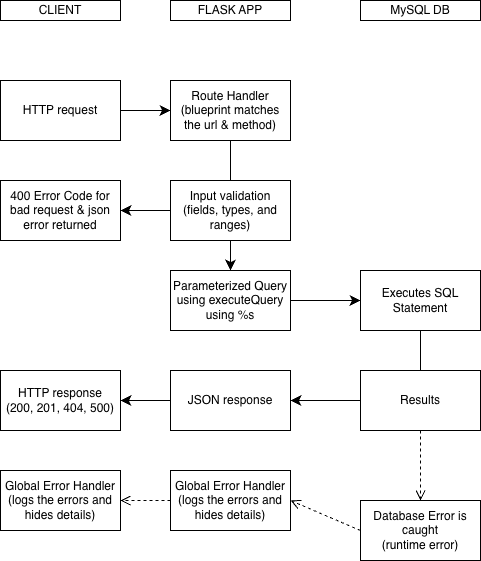

The diagram above was exported from draw.io. Its source (the exported page's mxGraphModel, read from the mxfile embedded in the PNG):
<mxGraphModel dx="705" dy="853" grid="1" gridSize="10" guides="1" tooltips="1" connect="1" arrows="1" fold="1" page="1" pageScale="1" pageWidth="850" pageHeight="1100" math="0" shadow="0">
  <root>
    <mxCell id="0" />
    <mxCell id="1" parent="0" />
    <mxCell id="PRLHw546KMI__2tnI6uk-7" edge="1" parent="1" source="PRLHw546KMI__2tnI6uk-1" style="edgeStyle=none;curved=1;rounded=0;orthogonalLoop=1;jettySize=auto;html=1;fontSize=12;startSize=8;endSize=8;" target="PRLHw546KMI__2tnI6uk-2" value="">
      <mxGeometry relative="1" as="geometry" />
    </mxCell>
    <mxCell id="PRLHw546KMI__2tnI6uk-1" parent="1" style="rounded=0;whiteSpace=wrap;html=1;" value="HTTP request" vertex="1">
      <mxGeometry height="60" width="120" x="150" y="210" as="geometry" />
    </mxCell>
    <mxCell id="PRLHw546KMI__2tnI6uk-8" edge="1" parent="1" source="PRLHw546KMI__2tnI6uk-2" style="edgeStyle=none;curved=1;rounded=0;orthogonalLoop=1;jettySize=auto;html=1;fontSize=12;startSize=8;endSize=8;" target="PRLHw546KMI__2tnI6uk-4" value="">
      <mxGeometry relative="1" as="geometry" />
    </mxCell>
    <mxCell id="PRLHw546KMI__2tnI6uk-2" parent="1" style="rounded=0;whiteSpace=wrap;html=1;" value="Route Handler&lt;div&gt;(blueprint matches the url &amp;amp; method)&lt;/div&gt;" vertex="1">
      <mxGeometry height="60" width="120" x="320" y="210" as="geometry" />
    </mxCell>
    <mxCell id="PRLHw546KMI__2tnI6uk-6" edge="1" parent="1" source="PRLHw546KMI__2tnI6uk-3" style="edgeStyle=none;curved=1;rounded=0;orthogonalLoop=1;jettySize=auto;html=1;fontSize=12;startSize=8;endSize=8;" target="PRLHw546KMI__2tnI6uk-5" value="">
      <mxGeometry relative="1" as="geometry" />
    </mxCell>
    <mxCell id="PRLHw546KMI__2tnI6uk-9" edge="1" parent="1" source="PRLHw546KMI__2tnI6uk-3" style="edgeStyle=none;curved=1;rounded=0;orthogonalLoop=1;jettySize=auto;html=1;fontSize=12;startSize=8;endSize=8;" target="PRLHw546KMI__2tnI6uk-4" value="">
      <mxGeometry relative="1" as="geometry" />
    </mxCell>
    <mxCell id="PRLHw546KMI__2tnI6uk-3" parent="1" style="rounded=0;whiteSpace=wrap;html=1;" value="Input validation&lt;div&gt;(fields, types, and ranges)&lt;/div&gt;" vertex="1">
      <mxGeometry height="60" width="120" x="320" y="310" as="geometry" />
    </mxCell>
    <mxCell id="PRLHw546KMI__2tnI6uk-17" edge="1" parent="1" source="PRLHw546KMI__2tnI6uk-4" style="edgeStyle=none;curved=1;rounded=0;orthogonalLoop=1;jettySize=auto;html=1;fontSize=12;startSize=8;endSize=8;" target="PRLHw546KMI__2tnI6uk-10" value="">
      <mxGeometry relative="1" as="geometry" />
    </mxCell>
    <mxCell id="PRLHw546KMI__2tnI6uk-4" parent="1" style="rounded=0;whiteSpace=wrap;html=1;" value="Parameterized Query&lt;div&gt;using executeQuery using %s&lt;/div&gt;" vertex="1">
      <mxGeometry height="60" width="120" x="320" y="400" as="geometry" />
    </mxCell>
    <mxCell id="PRLHw546KMI__2tnI6uk-5" parent="1" style="rounded=0;whiteSpace=wrap;html=1;" value="400 Error Code for bad request &amp;amp; json error returned" vertex="1">
      <mxGeometry height="60" width="120" x="150" y="310" as="geometry" />
    </mxCell>
    <mxCell id="PRLHw546KMI__2tnI6uk-23" edge="1" parent="1" source="PRLHw546KMI__2tnI6uk-10" style="edgeStyle=none;curved=1;rounded=0;orthogonalLoop=1;jettySize=auto;html=1;fontSize=12;startSize=8;endSize=8;entryX=0.5;entryY=1;entryDx=0;entryDy=0;" target="PRLHw546KMI__2tnI6uk-13" value="">
      <mxGeometry relative="1" as="geometry" />
    </mxCell>
    <mxCell id="PRLHw546KMI__2tnI6uk-10" parent="1" style="rounded=0;whiteSpace=wrap;html=1;" value="Executes SQL Statement" vertex="1">
      <mxGeometry height="60" width="120" x="510" y="400" as="geometry" />
    </mxCell>
    <mxCell id="PRLHw546KMI__2tnI6uk-19" edge="1" parent="1" source="PRLHw546KMI__2tnI6uk-13" style="edgeStyle=none;curved=1;rounded=0;orthogonalLoop=1;jettySize=auto;html=1;fontSize=12;startSize=8;endSize=8;" target="PRLHw546KMI__2tnI6uk-18" value="">
      <mxGeometry relative="1" as="geometry" />
    </mxCell>
    <mxCell id="PRLHw546KMI__2tnI6uk-13" parent="1" style="rounded=0;whiteSpace=wrap;html=1;" value="Results" vertex="1">
      <mxGeometry height="60" width="120" x="510" y="500" as="geometry" />
    </mxCell>
    <mxCell id="PRLHw546KMI__2tnI6uk-14" parent="1" style="rounded=0;whiteSpace=wrap;html=1;" value="Database Error is caught&lt;div&gt;(runtime error)&lt;/div&gt;" vertex="1">
      <mxGeometry height="60" width="120" x="510" y="630" as="geometry" />
    </mxCell>
    <mxCell id="PRLHw546KMI__2tnI6uk-31" edge="1" parent="1" source="PRLHw546KMI__2tnI6uk-18" style="edgeStyle=none;curved=1;rounded=0;orthogonalLoop=1;jettySize=auto;html=1;fontSize=12;startSize=8;endSize=8;" target="PRLHw546KMI__2tnI6uk-30" value="">
      <mxGeometry relative="1" as="geometry" />
    </mxCell>
    <mxCell id="PRLHw546KMI__2tnI6uk-18" parent="1" style="rounded=0;whiteSpace=wrap;html=1;" value="JSON response" vertex="1">
      <mxGeometry height="60" width="120" x="320" y="500" as="geometry" />
    </mxCell>
    <mxCell id="PRLHw546KMI__2tnI6uk-20" parent="1" style="rounded=0;whiteSpace=wrap;html=1;" value="Global Error Handler&lt;div&gt;(logs the errors and hides details)&lt;/div&gt;" vertex="1">
      <mxGeometry height="60" width="120" x="320" y="600" as="geometry" />
    </mxCell>
    <mxCell id="PRLHw546KMI__2tnI6uk-25" edge="1" parent="1" source="PRLHw546KMI__2tnI6uk-13" style="html=1;verticalAlign=bottom;endArrow=open;dashed=1;endSize=8;curved=0;rounded=0;fontSize=12;exitX=0.5;exitY=1;exitDx=0;exitDy=0;entryX=0.5;entryY=0;entryDx=0;entryDy=0;" target="PRLHw546KMI__2tnI6uk-14" value="">
      <mxGeometry relative="1" as="geometry">
        <mxPoint as="offset" />
        <mxPoint x="570" y="450" as="sourcePoint" />
        <mxPoint x="580" y="540" as="targetPoint" />
      </mxGeometry>
    </mxCell>
    <mxCell id="PRLHw546KMI__2tnI6uk-27" edge="1" parent="1" source="PRLHw546KMI__2tnI6uk-14" style="html=1;verticalAlign=bottom;endArrow=open;dashed=1;endSize=8;curved=0;rounded=0;fontSize=12;exitX=0;exitY=0.5;exitDx=0;exitDy=0;entryX=1;entryY=0.5;entryDx=0;entryDy=0;" target="PRLHw546KMI__2tnI6uk-20" value="">
      <mxGeometry relative="1" as="geometry">
        <mxPoint as="offset" />
        <mxPoint x="570" y="580" as="sourcePoint" />
        <mxPoint x="450" y="670" as="targetPoint" />
      </mxGeometry>
    </mxCell>
    <mxCell id="PRLHw546KMI__2tnI6uk-28" edge="1" parent="1" source="PRLHw546KMI__2tnI6uk-20" style="html=1;verticalAlign=bottom;endArrow=open;dashed=1;endSize=8;curved=0;rounded=0;fontSize=12;exitX=0;exitY=0.5;exitDx=0;exitDy=0;" value="">
      <mxGeometry relative="1" as="geometry">
        <mxPoint as="offset" />
        <mxPoint x="490" y="660" as="sourcePoint" />
        <mxPoint x="270" y="630" as="targetPoint" />
      </mxGeometry>
    </mxCell>
    <mxCell id="PRLHw546KMI__2tnI6uk-29" parent="1" style="rounded=0;whiteSpace=wrap;html=1;" value="Global Error Handler&lt;div&gt;(logs the errors and hides details)&lt;/div&gt;" vertex="1">
      <mxGeometry height="60" width="120" x="150" y="600" as="geometry" />
    </mxCell>
    <mxCell id="PRLHw546KMI__2tnI6uk-30" parent="1" style="rounded=0;whiteSpace=wrap;html=1;" value="HTTP response&lt;div&gt;(200, 201, 404, 500)&lt;/div&gt;" vertex="1">
      <mxGeometry height="60" width="120" x="150" y="500" as="geometry" />
    </mxCell>
    <mxCell id="PRLHw546KMI__2tnI6uk-33" parent="1" style="rounded=0;whiteSpace=wrap;html=1;" value="CLIENT" vertex="1">
      <mxGeometry height="20" width="120" x="150" y="130" as="geometry" />
    </mxCell>
    <mxCell id="PRLHw546KMI__2tnI6uk-34" parent="1" style="rounded=0;whiteSpace=wrap;html=1;" value="FLASK APP" vertex="1">
      <mxGeometry height="20" width="120" x="320" y="130" as="geometry" />
    </mxCell>
    <mxCell id="PRLHw546KMI__2tnI6uk-35" parent="1" style="rounded=0;whiteSpace=wrap;html=1;" value="MySQL DB" vertex="1">
      <mxGeometry height="20" width="120" x="510" y="130" as="geometry" />
    </mxCell>
  </root>
</mxGraphModel>